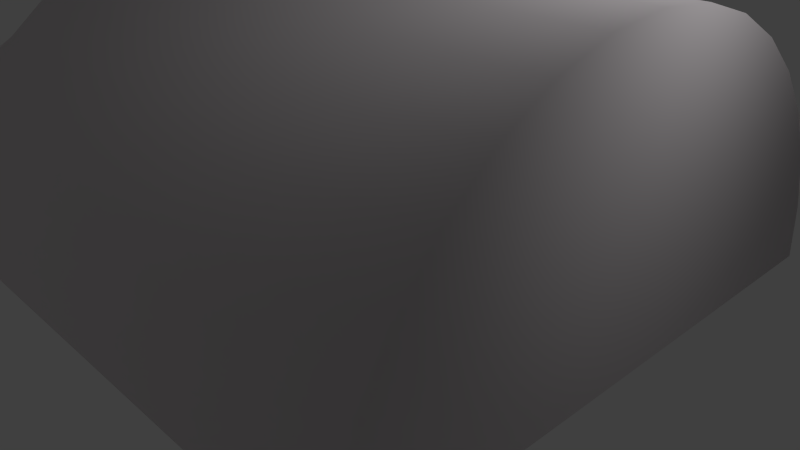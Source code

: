 # Source: house_1.blend  (saved by Blender 2.62.0; exported with 4.5.12 LTS)
import bpy
from mathutils import Matrix  # noqa: F401  (used for matrix-valued properties, if any)

bpy.ops.wm.read_factory_settings(use_empty=True)
scene = bpy.context.scene
scene.name = 'Scene'

# ---- collections
col_collection_1 = bpy.data.collections.new('Collection 1'); scene.collection.children.link(col_collection_1)

# ---- materials (node trees are filled in below, after node groups)
mat_material_001 = bpy.data.materials.new('Material.001')
mat_material_001.alpha_threshold = 0.0
mat_material_001.use_transparent_shadow = False
mat_material_001.diffuse_color = (0.8, 0.7523, 0.7734, 1.0)
mat_material_001.roughness = 0.5
mat_material_001.line_color = (0.0, 0.0, 0.0, 1.0)

# ---- material node trees

# ---- world
world_world = bpy.data.worlds.new('World'); scene.world = world_world
world_world.color = (0.05088, 0.05088, 0.05088)
world_world.use_sun_shadow = False
world_world.sun_shadow_jitter_overblur = 0.0
world_world.cycles.sampling_method = 'MANUAL'
world_world.cycles.sample_map_resolution = 256

# ---- cameras
cam_camera = bpy.data.cameras.new('Camera')
cam_camera.clip_end = 100.0
cam_camera.lens = 35.0
cam_camera.sensor_width = 32.0
cam_camera.sensor_height = 18.0
cam_camera.ortho_scale = 7.314
cam_camera.dof.focus_distance = 0.0
cam_camera.dof.aperture_fstop = 128.0

# ---- lights
light_lamp = bpy.data.lights.new('Lamp', 'POINT')
light_lamp.transmission_factor = 0.0
light_lamp.cutoff_distance = 30.0
light_lamp.energy = 100.0
light_lamp.shadow_buffer_clip_start = 1.001
light_lamp.shadow_soft_size = 1.0
light_lamp.shadow_maximum_resolution = 0.006
light_lamp.use_absolute_resolution = True
light_lamp.cycles.use_multiple_importance_sampling = False

# ---- meshes
me_cylinder = bpy.data.meshes.new('Cylinder')
me_cylinder.from_pydata([(0.0, 1.0, -1.0), (-3.258e-07, -1.0, -1.0), (-0.1951, -0.9808, -1.0), (-0.3827, -0.9239, -1.0), (-0.5556, -0.8315, -1.0), (-0.7071, -0.7071, -1.0), (-0.8315, -0.5556, -1.0), (-0.9239, -0.3827, -1.0), (-0.9808, -0.1951, -1.0), (-1.0, 9.656e-07, -1.0), (-0.9808, 0.1951, -1.0), (-0.9239, 0.3827, -1.0), (-0.8315, 0.5556, -1.0), (-0.7071, 0.7071, -1.0), (-0.5556, 0.8315, -1.0), (-0.3827, 0.9239, -1.0), (-0.1951, 0.9808, -1.0), (1.605e-06, 1.0, 1.0), (9.298e-07, -1.0, 1.0), (-0.1951, -0.9808, 1.0), (-0.3827, -0.9239, 1.0), (-0.5556, -0.8315, 1.0), (-0.7071, -0.7071, 1.0), (-0.8315, -0.5556, 1.0), (-0.9239, -0.3827, 1.0), (-0.9808, -0.1951, 1.0), (-1.0, -4.105e-06, 1.0), (-0.9808, 0.1951, 1.0), (-0.9239, 0.3827, 1.0), (-0.8315, 0.5556, 1.0), (-0.7071, 0.7071, 1.0), (-0.5556, 0.8315, 1.0), (-0.3827, 0.9239, 1.0), (-0.1951, 0.9808, 1.0), (0.0, 0.0, 1.0), (-0.003287, 1.043, -1.61), (-0.1302, 1.023, -1.61), (-0.2522, 0.9665, -1.61), (-0.3646, 0.8741, -1.61), (-0.4632, 0.7497, -1.61), (-0.5441, 0.5982, -1.61), (-0.6042, 0.4253, -1.61), (-0.6412, 0.2377, -1.61), (-0.6537, 0.04263, -1.61), (-0.6412, -0.1525, -1.61), (-0.6042, -0.3401, -1.61), (-0.5441, -0.5129, -1.61), (-0.4632, -0.6645, -1.61), (-0.3646, -0.7888, -1.61), (-0.2522, -0.8812, -1.61), (-0.1302, -0.9382, -1.61), (-0.003287, -0.9574, -1.61), (-0.002353, 0.5129, -2.045), (-0.002353, 0.01559, -2.045), (-0.002354, -0.4817, -2.045), (-0.1039, -0.4722, -2.045), (-0.2016, -0.4439, -2.045), (-0.2916, -0.3979, -2.045), (-0.3705, -0.3361, -2.045), (-0.4352, -0.2607, -2.045), (-0.4833, -0.1747, -2.045), (-0.513, -0.08143, -2.045), (-0.523, 0.01559, -2.045), (-0.513, 0.1126, -2.045), (-0.4833, 0.2059, -2.045), (-0.4352, 0.2919, -2.045), (-0.3705, 0.3672, -2.045), (-0.2916, 0.4291, -2.045), (-0.2016, 0.475, -2.045), (-0.1039, 0.5033, -2.045)], [], [(34, 19, 18), (34, 20, 19), (34, 21, 20), (34, 22, 21), (34, 23, 22), (34, 24, 23), (34, 25, 24), (34, 26, 25), (34, 27, 26), (34, 28, 27), (34, 29, 28), (34, 30, 29), (34, 31, 30), (34, 32, 31), (34, 33, 32), (34, 17, 33), (1, 18, 19, 2), (2, 19, 20, 3), (3, 20, 21, 4), (4, 21, 22, 5), (5, 22, 23, 6), (6, 23, 24, 7), (7, 24, 25, 8), (8, 25, 26, 9), (9, 26, 27, 10), (10, 27, 28, 11), (11, 28, 29, 12), (12, 29, 30, 13), (13, 30, 31, 14), (14, 31, 32, 15), (15, 32, 33, 16), (17, 0, 16, 33), (16, 0, 35, 36), (15, 16, 36, 37), (14, 15, 37, 38), (13, 14, 38, 39), (12, 13, 39, 40), (11, 12, 40, 41), (10, 11, 41, 42), (9, 10, 42, 43), (8, 9, 43, 44), (7, 8, 44, 45), (6, 7, 45, 46), (5, 6, 46, 47), (4, 5, 47, 48), (3, 4, 48, 49), (2, 3, 49, 50), (1, 2, 50, 51), (51, 50, 55, 54), (50, 49, 56, 55), (49, 48, 57, 56), (48, 47, 58, 57), (47, 46, 59, 58), (46, 45, 60, 59), (45, 44, 61, 60), (44, 43, 62, 61), (43, 42, 63, 62), (42, 41, 64, 63), (41, 40, 65, 64), (40, 39, 66, 65), (39, 38, 67, 66), (38, 37, 68, 67), (37, 36, 69, 68), (36, 35, 52, 69), (53, 54, 55), (53, 55, 56), (53, 56, 57), (53, 57, 58), (53, 58, 59), (53, 59, 60), (53, 60, 61), (53, 61, 62), (53, 62, 63), (53, 63, 64), (53, 64, 65), (53, 65, 66), (53, 66, 67), (53, 67, 68), (53, 68, 69), (69, 52, 53)])
me_cylinder.polygons.foreach_set('use_smooth', [True] * 80)
me_cylinder.materials.append(mat_material_001)
me_cylinder.use_remesh_preserve_volume = False
me_cylinder.use_remesh_preserve_attributes = False
me_cylinder.use_mirror_vertex_groups = False
me_cylinder.update()

# ---- objects
ob_cylinder = bpy.data.objects.new('Cylinder', me_cylinder)
ob_lamp = bpy.data.objects.new('Lamp', light_lamp)
ob_camera = bpy.data.objects.new('Camera', cam_camera)

# ---- transforms, parenting, visibility, modifiers, constraints
ob_cylinder.location = (0.0, 0.0, 0.0)
ob_cylinder.rotation_euler = (-1.639e-07, 1.571, 0.0)
ob_cylinder.scale = (3.73, 3.73, 3.73)
ob_cylinder.lineart.crease_threshold = 0.0
ob_lamp.location = (4.076, 1.005, 5.904)
ob_lamp.rotation_euler = (0.6503, 0.05522, 1.866)
ob_lamp.lock_rotations_4d = False
ob_lamp.empty_display_type = 'ARROWS'
ob_lamp.color = (0.0, 0.0, 0.0, 0.0)
ob_lamp.lineart.crease_threshold = 0.0
ob_camera.location = (7.481, -6.508, 5.344)
ob_camera.rotation_euler = (1.109, 0.01082, 0.8149)
ob_camera.lock_rotations_4d = False
ob_camera.empty_display_type = 'ARROWS'
ob_camera.color = (0.0, 0.0, 0.0, 0.0)
ob_camera.display_type = 'WIRE'
ob_camera.lineart.crease_threshold = 0.0

# ---- collection membership
col_collection_1.objects.link(ob_cylinder)
col_collection_1.objects.link(ob_lamp)
col_collection_1.objects.link(ob_camera)

# ---- scene / render settings (as saved in the file)
scene.camera = ob_camera
scene.frame_start = 1; scene.frame_end = 250; scene.frame_set(1)
scene.render.engine = 'BLENDER_EEVEE_NEXT'
scene.render.image_settings.color_mode = 'RGB'
scene.render.image_settings.compression = 90
scene.render.resolution_percentage = 50
scene.render.dither_intensity = 0.0
scene.render.bake_margin = 2
scene.render.bake_bias = 0.0
scene.cycles.use_denoising = False
scene.cycles.samples = 10
scene.cycles.sampling_pattern = 'TABULATED_SOBOL'
scene.cycles.light_sampling_threshold = 0.0
scene.cycles.use_adaptive_sampling = False
scene.cycles.use_light_tree = False
scene.cycles.blur_glossy = 0.0
scene.cycles.volume_bounces = 1
scene.cycles.pixel_filter_type = 'GAUSSIAN'
scene.cycles.sample_clamp_indirect = 0.0
scene.view_settings.view_transform = 'Standard'
bpy.context.view_layer.update()
